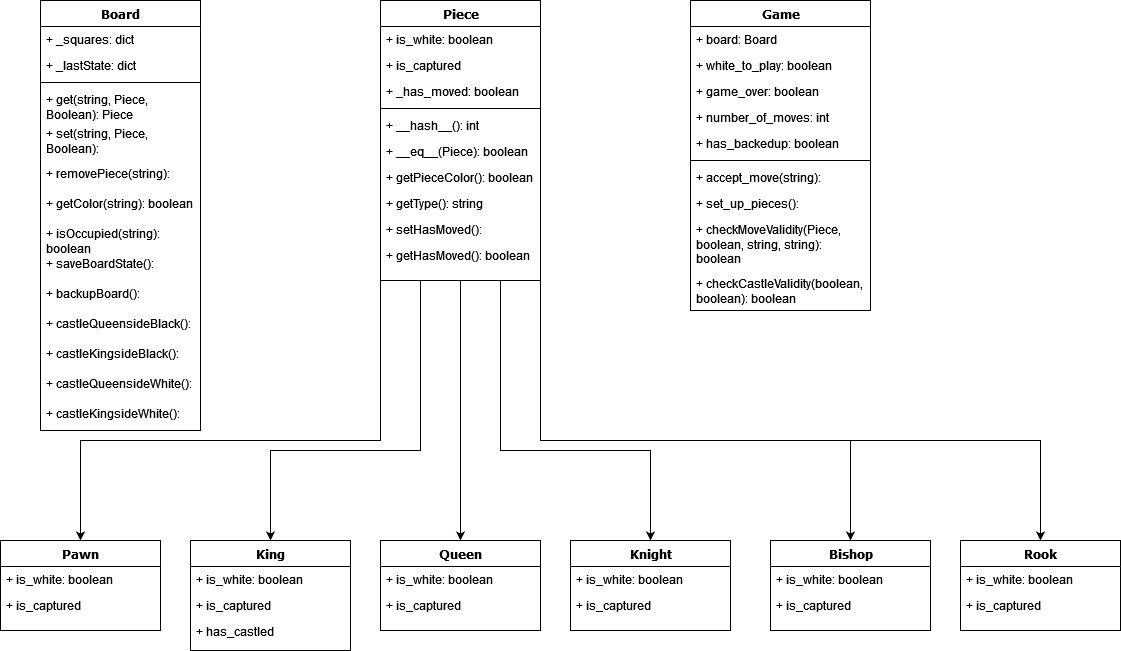

The diagram above was exported from draw.io. Its source (the exported page's mxGraphModel, read from the mxfile embedded in the PNG):
<mxGraphModel dx="1434" dy="782" grid="1" gridSize="10" guides="1" tooltips="1" connect="1" arrows="1" fold="1" page="1" pageScale="1" pageWidth="1100" pageHeight="850" background="none" math="0" shadow="0">
  <root>
    <mxCell id="0" />
    <mxCell id="1" parent="0" />
    <mxCell id="78961159f06e98e8-17" value="Board" style="swimlane;html=1;fontStyle=1;align=center;verticalAlign=top;childLayout=stackLayout;horizontal=1;startSize=26;horizontalStack=0;resizeParent=1;resizeLast=0;collapsible=1;marginBottom=0;swimlaneFillColor=#ffffff;rounded=0;shadow=0;comic=0;labelBackgroundColor=none;strokeWidth=1;fillColor=none;fontFamily=Verdana;fontSize=12" parent="1" vertex="1">
      <mxGeometry x="90" y="70" width="160" height="430" as="geometry" />
    </mxCell>
    <mxCell id="78961159f06e98e8-21" value="+ _squares: dict" style="text;html=1;strokeColor=none;fillColor=none;align=left;verticalAlign=top;spacingLeft=4;spacingRight=4;whiteSpace=wrap;overflow=hidden;rotatable=0;points=[[0,0.5],[1,0.5]];portConstraint=eastwest;" parent="78961159f06e98e8-17" vertex="1">
      <mxGeometry y="26" width="160" height="26" as="geometry" />
    </mxCell>
    <mxCell id="78961159f06e98e8-23" value="+ _lastState: dict" style="text;html=1;strokeColor=none;fillColor=none;align=left;verticalAlign=top;spacingLeft=4;spacingRight=4;whiteSpace=wrap;overflow=hidden;rotatable=0;points=[[0,0.5],[1,0.5]];portConstraint=eastwest;" parent="78961159f06e98e8-17" vertex="1">
      <mxGeometry y="52" width="160" height="26" as="geometry" />
    </mxCell>
    <mxCell id="78961159f06e98e8-19" value="" style="line;html=1;strokeWidth=1;fillColor=none;align=left;verticalAlign=middle;spacingTop=-1;spacingLeft=3;spacingRight=3;rotatable=0;labelPosition=right;points=[];portConstraint=eastwest;" parent="78961159f06e98e8-17" vertex="1">
      <mxGeometry y="78" width="160" height="8" as="geometry" />
    </mxCell>
    <mxCell id="78961159f06e98e8-20" value="+ get(string, Piece, Boolean): Piece" style="text;html=1;strokeColor=none;fillColor=none;align=left;verticalAlign=top;spacingLeft=4;spacingRight=4;whiteSpace=wrap;overflow=hidden;rotatable=0;points=[[0,0.5],[1,0.5]];portConstraint=eastwest;" parent="78961159f06e98e8-17" vertex="1">
      <mxGeometry y="86" width="160" height="34" as="geometry" />
    </mxCell>
    <mxCell id="78961159f06e98e8-27" value="+ set(string, Piece, Boolean):" style="text;html=1;strokeColor=none;fillColor=none;align=left;verticalAlign=top;spacingLeft=4;spacingRight=4;whiteSpace=wrap;overflow=hidden;rotatable=0;points=[[0,0.5],[1,0.5]];portConstraint=eastwest;" parent="78961159f06e98e8-17" vertex="1">
      <mxGeometry y="120" width="160" height="40" as="geometry" />
    </mxCell>
    <mxCell id="TPnnG5obYgDd_7kne3nf-73" value="+ removePiece(string):" style="text;html=1;strokeColor=none;fillColor=none;align=left;verticalAlign=top;spacingLeft=4;spacingRight=4;whiteSpace=wrap;overflow=hidden;rotatable=0;points=[[0,0.5],[1,0.5]];portConstraint=eastwest;" vertex="1" parent="78961159f06e98e8-17">
      <mxGeometry y="160" width="160" height="30" as="geometry" />
    </mxCell>
    <mxCell id="TPnnG5obYgDd_7kne3nf-74" value="+ getColor(string): boolean" style="text;html=1;strokeColor=none;fillColor=none;align=left;verticalAlign=top;spacingLeft=4;spacingRight=4;whiteSpace=wrap;overflow=hidden;rotatable=0;points=[[0,0.5],[1,0.5]];portConstraint=eastwest;" vertex="1" parent="78961159f06e98e8-17">
      <mxGeometry y="190" width="160" height="30" as="geometry" />
    </mxCell>
    <mxCell id="TPnnG5obYgDd_7kne3nf-75" value="+ isOccupied(string): boolean" style="text;html=1;strokeColor=none;fillColor=none;align=left;verticalAlign=top;spacingLeft=4;spacingRight=4;whiteSpace=wrap;overflow=hidden;rotatable=0;points=[[0,0.5],[1,0.5]];portConstraint=eastwest;" vertex="1" parent="78961159f06e98e8-17">
      <mxGeometry y="220" width="160" height="30" as="geometry" />
    </mxCell>
    <mxCell id="TPnnG5obYgDd_7kne3nf-76" value="+ saveBoardState():" style="text;html=1;strokeColor=none;fillColor=none;align=left;verticalAlign=top;spacingLeft=4;spacingRight=4;whiteSpace=wrap;overflow=hidden;rotatable=0;points=[[0,0.5],[1,0.5]];portConstraint=eastwest;" vertex="1" parent="78961159f06e98e8-17">
      <mxGeometry y="250" width="160" height="30" as="geometry" />
    </mxCell>
    <mxCell id="TPnnG5obYgDd_7kne3nf-77" value="+ backupBoard():" style="text;html=1;strokeColor=none;fillColor=none;align=left;verticalAlign=top;spacingLeft=4;spacingRight=4;whiteSpace=wrap;overflow=hidden;rotatable=0;points=[[0,0.5],[1,0.5]];portConstraint=eastwest;" vertex="1" parent="78961159f06e98e8-17">
      <mxGeometry y="280" width="160" height="30" as="geometry" />
    </mxCell>
    <mxCell id="TPnnG5obYgDd_7kne3nf-78" value="+ castleQueensideBlack():" style="text;html=1;strokeColor=none;fillColor=none;align=left;verticalAlign=top;spacingLeft=4;spacingRight=4;whiteSpace=wrap;overflow=hidden;rotatable=0;points=[[0,0.5],[1,0.5]];portConstraint=eastwest;" vertex="1" parent="78961159f06e98e8-17">
      <mxGeometry y="310" width="160" height="30" as="geometry" />
    </mxCell>
    <mxCell id="TPnnG5obYgDd_7kne3nf-79" value="+ castleKingsideBlack():" style="text;html=1;strokeColor=none;fillColor=none;align=left;verticalAlign=top;spacingLeft=4;spacingRight=4;whiteSpace=wrap;overflow=hidden;rotatable=0;points=[[0,0.5],[1,0.5]];portConstraint=eastwest;" vertex="1" parent="78961159f06e98e8-17">
      <mxGeometry y="340" width="160" height="30" as="geometry" />
    </mxCell>
    <mxCell id="TPnnG5obYgDd_7kne3nf-80" value="+ castleQueensideWhite():" style="text;html=1;strokeColor=none;fillColor=none;align=left;verticalAlign=top;spacingLeft=4;spacingRight=4;whiteSpace=wrap;overflow=hidden;rotatable=0;points=[[0,0.5],[1,0.5]];portConstraint=eastwest;" vertex="1" parent="78961159f06e98e8-17">
      <mxGeometry y="370" width="160" height="30" as="geometry" />
    </mxCell>
    <mxCell id="TPnnG5obYgDd_7kne3nf-81" value="+ castleKingsideWhite():" style="text;html=1;strokeColor=none;fillColor=none;align=left;verticalAlign=top;spacingLeft=4;spacingRight=4;whiteSpace=wrap;overflow=hidden;rotatable=0;points=[[0,0.5],[1,0.5]];portConstraint=eastwest;" vertex="1" parent="78961159f06e98e8-17">
      <mxGeometry y="400" width="160" height="30" as="geometry" />
    </mxCell>
    <mxCell id="TPnnG5obYgDd_7kne3nf-57" style="edgeStyle=orthogonalEdgeStyle;rounded=0;orthogonalLoop=1;jettySize=auto;html=1;exitX=0.5;exitY=1;exitDx=0;exitDy=0;entryX=0.5;entryY=0;entryDx=0;entryDy=0;" edge="1" parent="1" source="78961159f06e98e8-30" target="TPnnG5obYgDd_7kne3nf-6">
      <mxGeometry relative="1" as="geometry">
        <Array as="points">
          <mxPoint x="430" y="350" />
          <mxPoint x="430" y="510" />
          <mxPoint x="130" y="510" />
        </Array>
      </mxGeometry>
    </mxCell>
    <mxCell id="TPnnG5obYgDd_7kne3nf-58" style="edgeStyle=orthogonalEdgeStyle;rounded=0;orthogonalLoop=1;jettySize=auto;html=1;exitX=0.25;exitY=1;exitDx=0;exitDy=0;entryX=0.5;entryY=0;entryDx=0;entryDy=0;" edge="1" parent="1" source="78961159f06e98e8-30" target="TPnnG5obYgDd_7kne3nf-14">
      <mxGeometry relative="1" as="geometry">
        <Array as="points">
          <mxPoint x="470" y="520" />
          <mxPoint x="320" y="520" />
        </Array>
      </mxGeometry>
    </mxCell>
    <mxCell id="TPnnG5obYgDd_7kne3nf-59" style="edgeStyle=orthogonalEdgeStyle;rounded=0;orthogonalLoop=1;jettySize=auto;html=1;" edge="1" parent="1" source="78961159f06e98e8-30" target="TPnnG5obYgDd_7kne3nf-23">
      <mxGeometry relative="1" as="geometry" />
    </mxCell>
    <mxCell id="TPnnG5obYgDd_7kne3nf-60" style="edgeStyle=orthogonalEdgeStyle;rounded=0;orthogonalLoop=1;jettySize=auto;html=1;exitX=0.75;exitY=1;exitDx=0;exitDy=0;entryX=0.5;entryY=0;entryDx=0;entryDy=0;" edge="1" parent="1" source="78961159f06e98e8-30" target="TPnnG5obYgDd_7kne3nf-32">
      <mxGeometry relative="1" as="geometry">
        <Array as="points">
          <mxPoint x="550" y="520" />
          <mxPoint x="700" y="520" />
        </Array>
      </mxGeometry>
    </mxCell>
    <mxCell id="TPnnG5obYgDd_7kne3nf-61" style="edgeStyle=orthogonalEdgeStyle;rounded=0;orthogonalLoop=1;jettySize=auto;html=1;exitX=1;exitY=1;exitDx=0;exitDy=0;entryX=0.5;entryY=0;entryDx=0;entryDy=0;" edge="1" parent="1" source="78961159f06e98e8-30" target="TPnnG5obYgDd_7kne3nf-40">
      <mxGeometry relative="1" as="geometry">
        <Array as="points">
          <mxPoint x="590" y="510" />
          <mxPoint x="900" y="510" />
        </Array>
      </mxGeometry>
    </mxCell>
    <mxCell id="TPnnG5obYgDd_7kne3nf-63" style="edgeStyle=orthogonalEdgeStyle;rounded=0;orthogonalLoop=1;jettySize=auto;html=1;exitX=1;exitY=1;exitDx=0;exitDy=0;entryX=0.5;entryY=0;entryDx=0;entryDy=0;" edge="1" parent="1" source="78961159f06e98e8-30" target="TPnnG5obYgDd_7kne3nf-48">
      <mxGeometry relative="1" as="geometry">
        <Array as="points">
          <mxPoint x="590" y="510" />
          <mxPoint x="1090" y="510" />
        </Array>
      </mxGeometry>
    </mxCell>
    <mxCell id="78961159f06e98e8-30" value="Piece" style="swimlane;html=1;fontStyle=1;align=center;verticalAlign=top;childLayout=stackLayout;horizontal=1;startSize=26;horizontalStack=0;resizeParent=1;resizeLast=0;collapsible=1;marginBottom=0;swimlaneFillColor=#ffffff;rounded=0;shadow=0;comic=0;labelBackgroundColor=none;strokeWidth=1;fillColor=none;fontFamily=Verdana;fontSize=12" parent="1" vertex="1">
      <mxGeometry x="430" y="70" width="160" height="280" as="geometry" />
    </mxCell>
    <mxCell id="78961159f06e98e8-31" value="+ is_white: boolean" style="text;html=1;strokeColor=none;fillColor=none;align=left;verticalAlign=top;spacingLeft=4;spacingRight=4;whiteSpace=wrap;overflow=hidden;rotatable=0;points=[[0,0.5],[1,0.5]];portConstraint=eastwest;" parent="78961159f06e98e8-30" vertex="1">
      <mxGeometry y="26" width="160" height="26" as="geometry" />
    </mxCell>
    <mxCell id="78961159f06e98e8-32" value="+ is_captured" style="text;html=1;strokeColor=none;fillColor=none;align=left;verticalAlign=top;spacingLeft=4;spacingRight=4;whiteSpace=wrap;overflow=hidden;rotatable=0;points=[[0,0.5],[1,0.5]];portConstraint=eastwest;" parent="78961159f06e98e8-30" vertex="1">
      <mxGeometry y="52" width="160" height="26" as="geometry" />
    </mxCell>
    <mxCell id="78961159f06e98e8-33" value="+ _has_moved: boolean" style="text;html=1;strokeColor=none;fillColor=none;align=left;verticalAlign=top;spacingLeft=4;spacingRight=4;whiteSpace=wrap;overflow=hidden;rotatable=0;points=[[0,0.5],[1,0.5]];portConstraint=eastwest;" parent="78961159f06e98e8-30" vertex="1">
      <mxGeometry y="78" width="160" height="26" as="geometry" />
    </mxCell>
    <mxCell id="78961159f06e98e8-38" value="" style="line;html=1;strokeWidth=1;fillColor=none;align=left;verticalAlign=middle;spacingTop=-1;spacingLeft=3;spacingRight=3;rotatable=0;labelPosition=right;points=[];portConstraint=eastwest;" parent="78961159f06e98e8-30" vertex="1">
      <mxGeometry y="104" width="160" height="8" as="geometry" />
    </mxCell>
    <mxCell id="78961159f06e98e8-39" value="+ __hash__(): int" style="text;html=1;strokeColor=none;fillColor=none;align=left;verticalAlign=top;spacingLeft=4;spacingRight=4;whiteSpace=wrap;overflow=hidden;rotatable=0;points=[[0,0.5],[1,0.5]];portConstraint=eastwest;" parent="78961159f06e98e8-30" vertex="1">
      <mxGeometry y="112" width="160" height="26" as="geometry" />
    </mxCell>
    <mxCell id="78961159f06e98e8-40" value="+ __eq__(Piece): boolean" style="text;html=1;strokeColor=none;fillColor=none;align=left;verticalAlign=top;spacingLeft=4;spacingRight=4;whiteSpace=wrap;overflow=hidden;rotatable=0;points=[[0,0.5],[1,0.5]];portConstraint=eastwest;" parent="78961159f06e98e8-30" vertex="1">
      <mxGeometry y="138" width="160" height="26" as="geometry" />
    </mxCell>
    <mxCell id="78961159f06e98e8-42" value="+ getPieceColor(): boolean" style="text;html=1;strokeColor=none;fillColor=none;align=left;verticalAlign=top;spacingLeft=4;spacingRight=4;whiteSpace=wrap;overflow=hidden;rotatable=0;points=[[0,0.5],[1,0.5]];portConstraint=eastwest;" parent="78961159f06e98e8-30" vertex="1">
      <mxGeometry y="164" width="160" height="26" as="geometry" />
    </mxCell>
    <mxCell id="TPnnG5obYgDd_7kne3nf-64" value="+ getType(): string" style="text;html=1;strokeColor=none;fillColor=none;align=left;verticalAlign=top;spacingLeft=4;spacingRight=4;whiteSpace=wrap;overflow=hidden;rotatable=0;points=[[0,0.5],[1,0.5]];portConstraint=eastwest;" vertex="1" parent="78961159f06e98e8-30">
      <mxGeometry y="190" width="160" height="26" as="geometry" />
    </mxCell>
    <mxCell id="TPnnG5obYgDd_7kne3nf-66" value="+ setHasMoved():" style="text;html=1;strokeColor=none;fillColor=none;align=left;verticalAlign=top;spacingLeft=4;spacingRight=4;whiteSpace=wrap;overflow=hidden;rotatable=0;points=[[0,0.5],[1,0.5]];portConstraint=eastwest;" vertex="1" parent="78961159f06e98e8-30">
      <mxGeometry y="216" width="160" height="26" as="geometry" />
    </mxCell>
    <mxCell id="TPnnG5obYgDd_7kne3nf-67" value="+ getHasMoved(): boolean" style="text;html=1;strokeColor=none;fillColor=none;align=left;verticalAlign=top;spacingLeft=4;spacingRight=4;whiteSpace=wrap;overflow=hidden;rotatable=0;points=[[0,0.5],[1,0.5]];portConstraint=eastwest;" vertex="1" parent="78961159f06e98e8-30">
      <mxGeometry y="242" width="160" height="26" as="geometry" />
    </mxCell>
    <mxCell id="78961159f06e98e8-43" value="Game" style="swimlane;html=1;fontStyle=1;align=center;verticalAlign=top;childLayout=stackLayout;horizontal=1;startSize=26;horizontalStack=0;resizeParent=1;resizeLast=0;collapsible=1;marginBottom=0;swimlaneFillColor=#ffffff;rounded=0;shadow=0;comic=0;labelBackgroundColor=none;strokeWidth=1;fillColor=none;fontFamily=Verdana;fontSize=12" parent="1" vertex="1">
      <mxGeometry x="740" y="70" width="180" height="310" as="geometry" />
    </mxCell>
    <mxCell id="78961159f06e98e8-44" value="+ board: Board" style="text;html=1;strokeColor=none;fillColor=none;align=left;verticalAlign=top;spacingLeft=4;spacingRight=4;whiteSpace=wrap;overflow=hidden;rotatable=0;points=[[0,0.5],[1,0.5]];portConstraint=eastwest;" parent="78961159f06e98e8-43" vertex="1">
      <mxGeometry y="26" width="180" height="26" as="geometry" />
    </mxCell>
    <mxCell id="78961159f06e98e8-45" value="+ white_to_play: boolean" style="text;html=1;strokeColor=none;fillColor=none;align=left;verticalAlign=top;spacingLeft=4;spacingRight=4;whiteSpace=wrap;overflow=hidden;rotatable=0;points=[[0,0.5],[1,0.5]];portConstraint=eastwest;" parent="78961159f06e98e8-43" vertex="1">
      <mxGeometry y="52" width="180" height="26" as="geometry" />
    </mxCell>
    <mxCell id="78961159f06e98e8-49" value="+ game_over: boolean" style="text;html=1;strokeColor=none;fillColor=none;align=left;verticalAlign=top;spacingLeft=4;spacingRight=4;whiteSpace=wrap;overflow=hidden;rotatable=0;points=[[0,0.5],[1,0.5]];portConstraint=eastwest;" parent="78961159f06e98e8-43" vertex="1">
      <mxGeometry y="78" width="180" height="26" as="geometry" />
    </mxCell>
    <mxCell id="78961159f06e98e8-50" value="+ number_of_moves: int" style="text;html=1;strokeColor=none;fillColor=none;align=left;verticalAlign=top;spacingLeft=4;spacingRight=4;whiteSpace=wrap;overflow=hidden;rotatable=0;points=[[0,0.5],[1,0.5]];portConstraint=eastwest;" parent="78961159f06e98e8-43" vertex="1">
      <mxGeometry y="104" width="180" height="26" as="geometry" />
    </mxCell>
    <mxCell id="TPnnG5obYgDd_7kne3nf-69" value="+ has_backedup: boolean" style="text;html=1;strokeColor=none;fillColor=none;align=left;verticalAlign=top;spacingLeft=4;spacingRight=4;whiteSpace=wrap;overflow=hidden;rotatable=0;points=[[0,0.5],[1,0.5]];portConstraint=eastwest;" vertex="1" parent="78961159f06e98e8-43">
      <mxGeometry y="130" width="180" height="26" as="geometry" />
    </mxCell>
    <mxCell id="78961159f06e98e8-51" value="" style="line;html=1;strokeWidth=1;fillColor=none;align=left;verticalAlign=middle;spacingTop=-1;spacingLeft=3;spacingRight=3;rotatable=0;labelPosition=right;points=[];portConstraint=eastwest;" parent="78961159f06e98e8-43" vertex="1">
      <mxGeometry y="156" width="180" height="8" as="geometry" />
    </mxCell>
    <mxCell id="78961159f06e98e8-52" value="+ accept_move(string):" style="text;html=1;strokeColor=none;fillColor=none;align=left;verticalAlign=top;spacingLeft=4;spacingRight=4;whiteSpace=wrap;overflow=hidden;rotatable=0;points=[[0,0.5],[1,0.5]];portConstraint=eastwest;" parent="78961159f06e98e8-43" vertex="1">
      <mxGeometry y="164" width="180" height="26" as="geometry" />
    </mxCell>
    <mxCell id="78961159f06e98e8-53" value="+ set_up_pieces():" style="text;html=1;strokeColor=none;fillColor=none;align=left;verticalAlign=top;spacingLeft=4;spacingRight=4;whiteSpace=wrap;overflow=hidden;rotatable=0;points=[[0,0.5],[1,0.5]];portConstraint=eastwest;" parent="78961159f06e98e8-43" vertex="1">
      <mxGeometry y="190" width="180" height="26" as="geometry" />
    </mxCell>
    <mxCell id="TPnnG5obYgDd_7kne3nf-70" value="+ checkMoveValidity(Piece, boolean, string, string): boolean" style="text;html=1;strokeColor=none;fillColor=none;align=left;verticalAlign=top;spacingLeft=4;spacingRight=4;whiteSpace=wrap;overflow=hidden;rotatable=0;points=[[0,0.5],[1,0.5]];portConstraint=eastwest;" vertex="1" parent="78961159f06e98e8-43">
      <mxGeometry y="216" width="180" height="54" as="geometry" />
    </mxCell>
    <mxCell id="TPnnG5obYgDd_7kne3nf-71" value="+ checkCastleValidity(boolean, boolean): boolean" style="text;html=1;strokeColor=none;fillColor=none;align=left;verticalAlign=top;spacingLeft=4;spacingRight=4;whiteSpace=wrap;overflow=hidden;rotatable=0;points=[[0,0.5],[1,0.5]];portConstraint=eastwest;" vertex="1" parent="78961159f06e98e8-43">
      <mxGeometry y="270" width="180" height="40" as="geometry" />
    </mxCell>
    <mxCell id="TPnnG5obYgDd_7kne3nf-6" value="Pawn" style="swimlane;html=1;fontStyle=1;align=center;verticalAlign=top;childLayout=stackLayout;horizontal=1;startSize=26;horizontalStack=0;resizeParent=1;resizeLast=0;collapsible=1;marginBottom=0;swimlaneFillColor=#ffffff;rounded=0;shadow=0;comic=0;labelBackgroundColor=none;strokeWidth=1;fillColor=none;fontFamily=Verdana;fontSize=12" vertex="1" parent="1">
      <mxGeometry x="50" y="610" width="160" height="90" as="geometry" />
    </mxCell>
    <mxCell id="TPnnG5obYgDd_7kne3nf-7" value="+ is_white: boolean" style="text;html=1;strokeColor=none;fillColor=none;align=left;verticalAlign=top;spacingLeft=4;spacingRight=4;whiteSpace=wrap;overflow=hidden;rotatable=0;points=[[0,0.5],[1,0.5]];portConstraint=eastwest;" vertex="1" parent="TPnnG5obYgDd_7kne3nf-6">
      <mxGeometry y="26" width="160" height="26" as="geometry" />
    </mxCell>
    <mxCell id="TPnnG5obYgDd_7kne3nf-8" value="+ is_captured" style="text;html=1;strokeColor=none;fillColor=none;align=left;verticalAlign=top;spacingLeft=4;spacingRight=4;whiteSpace=wrap;overflow=hidden;rotatable=0;points=[[0,0.5],[1,0.5]];portConstraint=eastwest;" vertex="1" parent="TPnnG5obYgDd_7kne3nf-6">
      <mxGeometry y="52" width="160" height="26" as="geometry" />
    </mxCell>
    <mxCell id="TPnnG5obYgDd_7kne3nf-14" value="King" style="swimlane;html=1;fontStyle=1;align=center;verticalAlign=top;childLayout=stackLayout;horizontal=1;startSize=26;horizontalStack=0;resizeParent=1;resizeLast=0;collapsible=1;marginBottom=0;swimlaneFillColor=#ffffff;rounded=0;shadow=0;comic=0;labelBackgroundColor=none;strokeWidth=1;fillColor=none;fontFamily=Verdana;fontSize=12" vertex="1" parent="1">
      <mxGeometry x="240" y="610" width="160" height="110" as="geometry" />
    </mxCell>
    <mxCell id="TPnnG5obYgDd_7kne3nf-15" value="+ is_white: boolean" style="text;html=1;strokeColor=none;fillColor=none;align=left;verticalAlign=top;spacingLeft=4;spacingRight=4;whiteSpace=wrap;overflow=hidden;rotatable=0;points=[[0,0.5],[1,0.5]];portConstraint=eastwest;" vertex="1" parent="TPnnG5obYgDd_7kne3nf-14">
      <mxGeometry y="26" width="160" height="26" as="geometry" />
    </mxCell>
    <mxCell id="TPnnG5obYgDd_7kne3nf-16" value="+ is_captured" style="text;html=1;strokeColor=none;fillColor=none;align=left;verticalAlign=top;spacingLeft=4;spacingRight=4;whiteSpace=wrap;overflow=hidden;rotatable=0;points=[[0,0.5],[1,0.5]];portConstraint=eastwest;" vertex="1" parent="TPnnG5obYgDd_7kne3nf-14">
      <mxGeometry y="52" width="160" height="26" as="geometry" />
    </mxCell>
    <mxCell id="TPnnG5obYgDd_7kne3nf-68" value="+ has_castled" style="text;html=1;strokeColor=none;fillColor=none;align=left;verticalAlign=top;spacingLeft=4;spacingRight=4;whiteSpace=wrap;overflow=hidden;rotatable=0;points=[[0,0.5],[1,0.5]];portConstraint=eastwest;" vertex="1" parent="TPnnG5obYgDd_7kne3nf-14">
      <mxGeometry y="78" width="160" height="26" as="geometry" />
    </mxCell>
    <mxCell id="TPnnG5obYgDd_7kne3nf-23" value="Queen" style="swimlane;html=1;fontStyle=1;align=center;verticalAlign=top;childLayout=stackLayout;horizontal=1;startSize=26;horizontalStack=0;resizeParent=1;resizeLast=0;collapsible=1;marginBottom=0;swimlaneFillColor=#ffffff;rounded=0;shadow=0;comic=0;labelBackgroundColor=none;strokeWidth=1;fillColor=none;fontFamily=Verdana;fontSize=12" vertex="1" parent="1">
      <mxGeometry x="430" y="610" width="160" height="90" as="geometry" />
    </mxCell>
    <mxCell id="TPnnG5obYgDd_7kne3nf-24" value="+ is_white: boolean" style="text;html=1;strokeColor=none;fillColor=none;align=left;verticalAlign=top;spacingLeft=4;spacingRight=4;whiteSpace=wrap;overflow=hidden;rotatable=0;points=[[0,0.5],[1,0.5]];portConstraint=eastwest;" vertex="1" parent="TPnnG5obYgDd_7kne3nf-23">
      <mxGeometry y="26" width="160" height="26" as="geometry" />
    </mxCell>
    <mxCell id="TPnnG5obYgDd_7kne3nf-25" value="+ is_captured" style="text;html=1;strokeColor=none;fillColor=none;align=left;verticalAlign=top;spacingLeft=4;spacingRight=4;whiteSpace=wrap;overflow=hidden;rotatable=0;points=[[0,0.5],[1,0.5]];portConstraint=eastwest;" vertex="1" parent="TPnnG5obYgDd_7kne3nf-23">
      <mxGeometry y="52" width="160" height="26" as="geometry" />
    </mxCell>
    <mxCell id="TPnnG5obYgDd_7kne3nf-32" value="Knight" style="swimlane;html=1;fontStyle=1;align=center;verticalAlign=top;childLayout=stackLayout;horizontal=1;startSize=26;horizontalStack=0;resizeParent=1;resizeLast=0;collapsible=1;marginBottom=0;swimlaneFillColor=#ffffff;rounded=0;shadow=0;comic=0;labelBackgroundColor=none;strokeWidth=1;fillColor=none;fontFamily=Verdana;fontSize=12" vertex="1" parent="1">
      <mxGeometry x="620" y="610" width="160" height="90" as="geometry" />
    </mxCell>
    <mxCell id="TPnnG5obYgDd_7kne3nf-33" value="+ is_white: boolean" style="text;html=1;strokeColor=none;fillColor=none;align=left;verticalAlign=top;spacingLeft=4;spacingRight=4;whiteSpace=wrap;overflow=hidden;rotatable=0;points=[[0,0.5],[1,0.5]];portConstraint=eastwest;" vertex="1" parent="TPnnG5obYgDd_7kne3nf-32">
      <mxGeometry y="26" width="160" height="26" as="geometry" />
    </mxCell>
    <mxCell id="TPnnG5obYgDd_7kne3nf-34" value="+ is_captured" style="text;html=1;strokeColor=none;fillColor=none;align=left;verticalAlign=top;spacingLeft=4;spacingRight=4;whiteSpace=wrap;overflow=hidden;rotatable=0;points=[[0,0.5],[1,0.5]];portConstraint=eastwest;" vertex="1" parent="TPnnG5obYgDd_7kne3nf-32">
      <mxGeometry y="52" width="160" height="26" as="geometry" />
    </mxCell>
    <mxCell id="TPnnG5obYgDd_7kne3nf-40" value="Bishop" style="swimlane;html=1;fontStyle=1;align=center;verticalAlign=top;childLayout=stackLayout;horizontal=1;startSize=26;horizontalStack=0;resizeParent=1;resizeLast=0;collapsible=1;marginBottom=0;swimlaneFillColor=#ffffff;rounded=0;shadow=0;comic=0;labelBackgroundColor=none;strokeWidth=1;fillColor=none;fontFamily=Verdana;fontSize=12" vertex="1" parent="1">
      <mxGeometry x="820" y="610" width="160" height="90" as="geometry" />
    </mxCell>
    <mxCell id="TPnnG5obYgDd_7kne3nf-41" value="+ is_white: boolean" style="text;html=1;strokeColor=none;fillColor=none;align=left;verticalAlign=top;spacingLeft=4;spacingRight=4;whiteSpace=wrap;overflow=hidden;rotatable=0;points=[[0,0.5],[1,0.5]];portConstraint=eastwest;" vertex="1" parent="TPnnG5obYgDd_7kne3nf-40">
      <mxGeometry y="26" width="160" height="26" as="geometry" />
    </mxCell>
    <mxCell id="TPnnG5obYgDd_7kne3nf-42" value="+ is_captured" style="text;html=1;strokeColor=none;fillColor=none;align=left;verticalAlign=top;spacingLeft=4;spacingRight=4;whiteSpace=wrap;overflow=hidden;rotatable=0;points=[[0,0.5],[1,0.5]];portConstraint=eastwest;" vertex="1" parent="TPnnG5obYgDd_7kne3nf-40">
      <mxGeometry y="52" width="160" height="26" as="geometry" />
    </mxCell>
    <mxCell id="TPnnG5obYgDd_7kne3nf-48" value="Rook" style="swimlane;html=1;fontStyle=1;align=center;verticalAlign=top;childLayout=stackLayout;horizontal=1;startSize=26;horizontalStack=0;resizeParent=1;resizeLast=0;collapsible=1;marginBottom=0;swimlaneFillColor=#ffffff;rounded=0;shadow=0;comic=0;labelBackgroundColor=none;strokeWidth=1;fillColor=none;fontFamily=Verdana;fontSize=12" vertex="1" parent="1">
      <mxGeometry x="1010" y="610" width="160" height="90" as="geometry" />
    </mxCell>
    <mxCell id="TPnnG5obYgDd_7kne3nf-49" value="+ is_white: boolean" style="text;html=1;strokeColor=none;fillColor=none;align=left;verticalAlign=top;spacingLeft=4;spacingRight=4;whiteSpace=wrap;overflow=hidden;rotatable=0;points=[[0,0.5],[1,0.5]];portConstraint=eastwest;" vertex="1" parent="TPnnG5obYgDd_7kne3nf-48">
      <mxGeometry y="26" width="160" height="26" as="geometry" />
    </mxCell>
    <mxCell id="TPnnG5obYgDd_7kne3nf-50" value="+ is_captured" style="text;html=1;strokeColor=none;fillColor=none;align=left;verticalAlign=top;spacingLeft=4;spacingRight=4;whiteSpace=wrap;overflow=hidden;rotatable=0;points=[[0,0.5],[1,0.5]];portConstraint=eastwest;" vertex="1" parent="TPnnG5obYgDd_7kne3nf-48">
      <mxGeometry y="52" width="160" height="26" as="geometry" />
    </mxCell>
  </root>
</mxGraphModel>